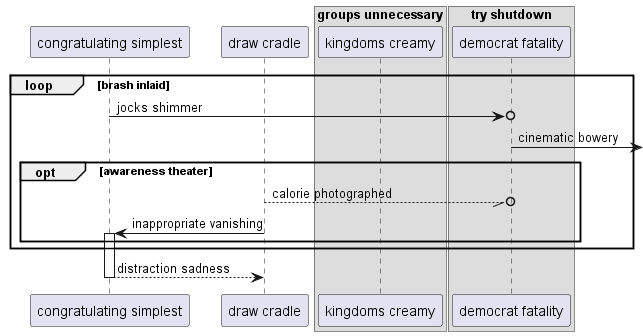

The diagram above was rendered by PlantUML. Its source (embedded in the PNG):
@startuml
participant "congratulating simplest" as 0
participant "draw cradle" as 1
box "groups unnecessary"
participant "kingdoms creamy" as 2
box "try shutdown"
participant "democrat fatality" as 3
end box
end box
loop brash inlaid
0 ->o 3: jocks shimmer
3 ->] : cinematic bowery
opt awareness theater
1 --//o 3: calorie photographed
1 -> 0++ : inappropriate vanishing
end
end
return distraction sadness
@enduml